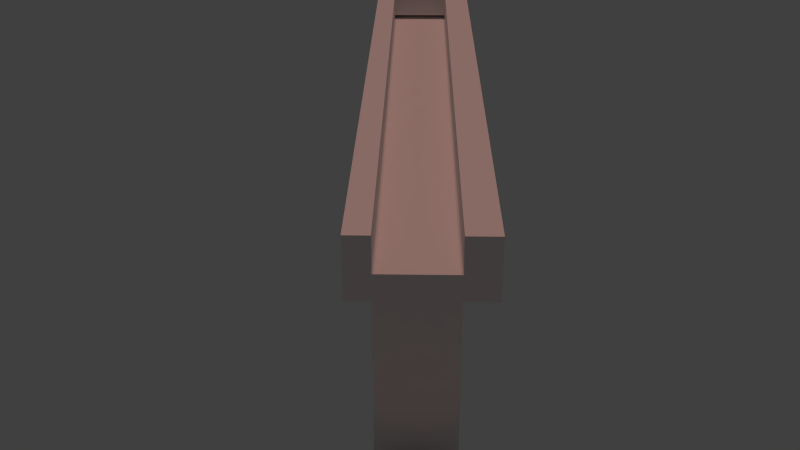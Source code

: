 # Source: Water_on_a_ramp.blend  (saved by Blender 2.69.0; exported with 4.5.12 LTS)
import bpy
from mathutils import Matrix  # noqa: F401  (used for matrix-valued properties, if any)

bpy.ops.wm.read_factory_settings(use_empty=True)
scene = bpy.context.scene
scene.name = 'Scene'

# ---- collections
col_collection_1 = bpy.data.collections.new('Collection 1'); scene.collection.children.link(col_collection_1)
col_collection_11 = bpy.data.collections.new('Collection 11'); scene.collection.children.link(col_collection_11)
col_collection_11.hide_render = True
col_collection_11.hide_viewport = True

# ---- world
world_world = bpy.data.worlds.new('World'); scene.world = world_world
world_world.color = (0.05088, 0.05088, 0.05088)
world_world.use_sun_shadow = False
world_world.sun_shadow_jitter_overblur = 0.0
world_world.cycles.sampling_method = 'MANUAL'
world_world.cycles.sample_map_resolution = 256

# ---- cameras
cam_camera = bpy.data.cameras.new('Camera')
cam_camera.clip_end = 100.0
cam_camera.lens = 35.0
cam_camera.sensor_width = 32.0
cam_camera.sensor_height = 18.0
cam_camera.dof.focus_distance = 0.0

# ---- lights
light_hemi = bpy.data.lights.new('Hemi', 'SUN')
light_hemi.color = (1.0, 0.5086, 0.4191)
light_hemi.transmission_factor = 0.0
light_hemi.angle = 0.1993
light_hemi.energy = 0.8
light_hemi.shadow_buffer_clip_start = 0.5
light_hemi.shadow_soft_size = 0.1
light_hemi.shadow_cascade_max_distance = 1000.0
light_hemi.cycles.use_multiple_importance_sampling = False

# ---- meshes
me_cube_002 = bpy.data.meshes.new('Cube.002')
me_cube_002.from_pydata([(0.0, -1.0, -0.4584), (0.0, 1.0, -0.4584), (0.0, -1.0, 0.4584), (0.0, 1.0, 0.4584), (0.9452, -1.0, -0.5788), (0.9452, 1.0, -0.5788), (0.9452, -1.0, 0.3381), (0.9452, 1.0, 0.3381)], [], [(2, 3, 1, 0), (6, 4, 5, 7), (3, 2, 6, 7), (2, 0, 4, 6), (1, 3, 7, 5), (0, 1, 5, 4)])
me_cube_002.use_remesh_preserve_volume = False
me_cube_002.use_remesh_preserve_attributes = False
me_cube_002.use_mirror_vertex_groups = False
me_cube_002.update()
me_cylinder = bpy.data.meshes.new('Cylinder')
me_cylinder.from_pydata([(0.0, 1.0, -1.0), (0.0, 1.0, 1.0), (0.1951, 0.9808, -1.0), (0.1951, 0.9808, 1.0), (0.3827, 0.9239, -1.0), (0.3827, 0.9239, 1.0), (0.5556, 0.8315, -1.0), (0.5556, 0.8315, 1.0), (0.7071, 0.7071, -1.0), (0.7071, 0.7071, 1.0), (0.8315, 0.5556, -1.0), (0.8315, 0.5556, 1.0), (0.9239, 0.3827, -1.0), (0.9239, 0.3827, 1.0), (0.9808, 0.1951, -1.0), (0.9808, 0.1951, 1.0), (1.0, 7.55e-08, -1.0), (1.0, 7.55e-08, 1.0), (0.9808, -0.1951, -1.0), (0.9808, -0.1951, 1.0), (0.9239, -0.3827, -1.0), (0.9239, -0.3827, 1.0), (0.8315, -0.5556, -1.0), (0.8315, -0.5556, 1.0), (0.7071, -0.7071, -1.0), (0.7071, -0.7071, 1.0), (0.5556, -0.8315, -1.0), (0.5556, -0.8315, 1.0), (0.3827, -0.9239, -1.0), (0.3827, -0.9239, 1.0), (0.1951, -0.9808, -1.0), (0.1951, -0.9808, 1.0), (-3.258e-07, -1.0, -1.0), (-3.258e-07, -1.0, 1.0), (-0.1951, -0.9808, -1.0), (-0.1951, -0.9808, 1.0), (-0.3827, -0.9239, -1.0), (-0.3827, -0.9239, 1.0), (-0.5556, -0.8315, -1.0), (-0.5556, -0.8315, 1.0), (-0.7071, -0.7071, -1.0), (-0.7071, -0.7071, 1.0), (-0.8315, -0.5556, -1.0), (-0.8315, -0.5556, 1.0), (-0.9239, -0.3827, -1.0), (-0.9239, -0.3827, 1.0), (-0.9808, -0.1951, -1.0), (-0.9808, -0.1951, 1.0), (-1.0, 9.656e-07, -1.0), (-1.0, 9.656e-07, 1.0), (-0.9808, 0.1951, -1.0), (-0.9808, 0.1951, 1.0), (-0.9239, 0.3827, -1.0), (-0.9239, 0.3827, 1.0), (-0.8315, 0.5556, -1.0), (-0.8315, 0.5556, 1.0), (-0.7071, 0.7071, -1.0), (-0.7071, 0.7071, 1.0), (-0.5556, 0.8315, -1.0), (-0.5556, 0.8315, 1.0), (-0.3827, 0.9239, -1.0), (-0.3827, 0.9239, 1.0), (-0.1951, 0.9808, -1.0), (-0.1951, 0.9808, 1.0)], [], [(0, 1, 3, 2), (2, 3, 5, 4), (4, 5, 7, 6), (6, 7, 9, 8), (8, 9, 11, 10), (10, 11, 13, 12), (12, 13, 15, 14), (14, 15, 17, 16), (16, 17, 19, 18), (18, 19, 21, 20), (20, 21, 23, 22), (22, 23, 25, 24), (24, 25, 27, 26), (26, 27, 29, 28), (28, 29, 31, 30), (30, 31, 33, 32), (32, 33, 35, 34), (34, 35, 37, 36), (36, 37, 39, 38), (38, 39, 41, 40), (40, 41, 43, 42), (42, 43, 45, 44), (44, 45, 47, 46), (46, 47, 49, 48), (48, 49, 51, 50), (50, 51, 53, 52), (52, 53, 55, 54), (54, 55, 57, 56), (56, 57, 59, 58), (58, 59, 61, 60), (60, 61, 63, 62), (62, 63, 1, 0), (2, 4, 6, 8, 10, 12, 14, 16, 18, 20, 22, 24, 26, 28, 30, 32, 34, 36, 38, 40, 42, 44, 46, 48, 50, 52, 54, 56, 58, 60, 62, 0)])
me_cylinder.use_remesh_preserve_volume = False
me_cylinder.use_remesh_preserve_attributes = False
me_cylinder.use_mirror_vertex_groups = False
me_cylinder.update()
me_cube = bpy.data.meshes.new('Cube')
me_cube.from_pydata([(-18.64, -1.0, -1.0), (-18.64, 1.0, -1.0), (1.0, 1.0, -1.0), (1.0, -1.0, -1.0), (-18.64, -1.0, 13.18), (-18.64, 1.0, 13.18), (1.0, 1.0, 10.52), (1.0, -1.0, 10.52), (-18.64, -1.0, 9.86), (-18.64, 1.0, 9.86), (1.0, 1.0, 9.86), (1.0, -1.0, 9.86), (-18.64, -1.647, 10.52), (1.0, -1.647, 10.52), (-18.64, -1.647, 9.86), (1.0, -1.647, 9.86), (-18.64, 1.847, 10.52), (1.0, 1.847, 10.52), (-18.64, 1.847, 9.86), (1.0, 1.847, 9.86), (-18.64, -1.0, 14.09), (-18.64, 1.0, 14.09), (1.0, 1.0, 11.43), (1.0, -1.0, 11.43), (-18.64, -1.647, 14.09), (1.0, -1.647, 11.43), (-18.64, 1.847, 14.09), (1.0, 1.847, 11.43)], [], [(8, 9, 1, 0), (9, 10, 2, 1), (10, 11, 3, 2), (11, 8, 0, 3), (0, 1, 2, 3), (7, 6, 5, 4), (4, 5, 9, 8), (10, 9, 18, 19), (6, 7, 11, 10), (8, 11, 15, 14), (13, 12, 14, 15), (11, 7, 13, 15), (6, 17, 27, 22), (4, 8, 14, 12), (16, 17, 19, 18), (6, 10, 19, 17), (9, 5, 16, 18), (16, 5, 21, 26), (23, 20, 24, 25), (21, 22, 27, 26), (17, 16, 26, 27), (4, 12, 24, 20), (13, 7, 23, 25), (12, 13, 25, 24), (7, 4, 20, 23), (5, 6, 22, 21), (20, 4, 5, 21)])
me_cube.use_remesh_preserve_volume = False
me_cube.use_remesh_preserve_attributes = False
me_cube.use_mirror_vertex_groups = False
me_cube.update()
me_cube_001 = bpy.data.meshes.new('Cube.001')
me_cube_001.from_pydata([(-1.0, -1.0, -1.0), (-1.0, 1.0, -1.0), (1.0, 1.0, -1.0), (1.0, -1.0, -1.0), (-1.0, -1.0, 1.0), (-1.0, 1.0, 1.0), (1.0, 1.0, 1.0), (1.0, -1.0, 1.0)], [], [(4, 5, 1, 0), (5, 6, 2, 1), (6, 7, 3, 2), (7, 4, 0, 3), (0, 1, 2, 3), (7, 6, 5, 4)])
me_cube_001.use_remesh_preserve_volume = False
me_cube_001.use_remesh_preserve_attributes = False
me_cube_001.use_mirror_vertex_groups = False
me_cube_001.update()

# ---- objects
ob_water = bpy.data.objects.new('Water', me_cube_002)
ob_hemi = bpy.data.objects.new('Hemi', light_hemi)
ob_camera = bpy.data.objects.new('Camera', cam_camera)
ob_canister = bpy.data.objects.new('Canister', me_cylinder)
ob_ramp = bpy.data.objects.new('Ramp', me_cube)
ob_domain = bpy.data.objects.new('Domain', me_cube_001)

# ---- transforms, parenting, visibility, modifiers, constraints
ob_water.location = (-3.295, 0.0, 3.12)
ob_water.scale = (0.2081, 0.2081, 0.2081)
ob_water.lineart.crease_threshold = 0.0
_m = ob_water.modifiers.new('Fluid', 'FLUID')
_m.fluid_type = 'EFFECTOR'
ob_hemi.location = (1.572, 0.0, 9.363)
ob_hemi.scale = (0.2081, 0.2081, 0.2081)
ob_hemi.lineart.crease_threshold = 0.0
ob_camera.location = (4.341, 0.0, 4.142)
ob_camera.rotation_euler = (1.183, -1.086e-06, 1.593)
ob_camera.scale = (0.8761, 0.8761, 0.8761)
ob_camera.lineart.crease_threshold = 0.0
ob_canister.location = (1.593, 0.0, 0.797)
ob_canister.scale = (0.7407, 0.7407, 0.7407)
ob_canister.lineart.crease_threshold = 0.0
_m = ob_canister.modifiers.new('Fluid', 'FLUID')
_m.fluid_type = 'EFFECTOR'
ob_ramp.location = (0.5668, 0.0, 0.2547)
ob_ramp.scale = (0.2081, 0.2081, 0.2081)
ob_ramp.lineart.crease_threshold = 0.0
_m = ob_ramp.modifiers.new('Fluid', 'FLUID')
_m.fluid_type = 'EFFECTOR'
ob_domain.location = (-0.4649, 0.0, 1.758)
ob_domain.scale = (2.925, 0.8139, 1.764)
ob_domain.display_type = 'SOLID'
ob_domain.lineart.crease_threshold = 0.0
_m = ob_domain.modifiers.new('Fluid', 'FLUID')
_m.fluid_type = 'DOMAIN'

# ---- collection membership
col_collection_1.objects.link(ob_water)
col_collection_1.objects.link(ob_hemi)
col_collection_1.objects.link(ob_camera)
col_collection_1.objects.link(ob_canister)
col_collection_1.objects.link(ob_ramp)
col_collection_11.objects.link(ob_domain)

# ---- scene / render settings (as saved in the file)
scene.camera = ob_camera
scene.frame_start = 1; scene.frame_end = 250; scene.frame_set(1)
scene.render.engine = 'CYCLES'
scene.render.image_settings.compression = 90
scene.render.resolution_percentage = 50
scene.render.dither_intensity = 0.0
scene.cycles.use_denoising = False
scene.cycles.samples = 10
scene.cycles.sampling_pattern = 'TABULATED_SOBOL'
scene.cycles.light_sampling_threshold = 0.0
scene.cycles.use_adaptive_sampling = False
scene.cycles.use_light_tree = False
scene.cycles.blur_glossy = 0.0
scene.cycles.volume_bounces = 1
scene.cycles.pixel_filter_type = 'GAUSSIAN'
scene.cycles.sample_clamp_indirect = 0.0
scene.view_settings.view_transform = 'Standard'
bpy.context.view_layer.update()

